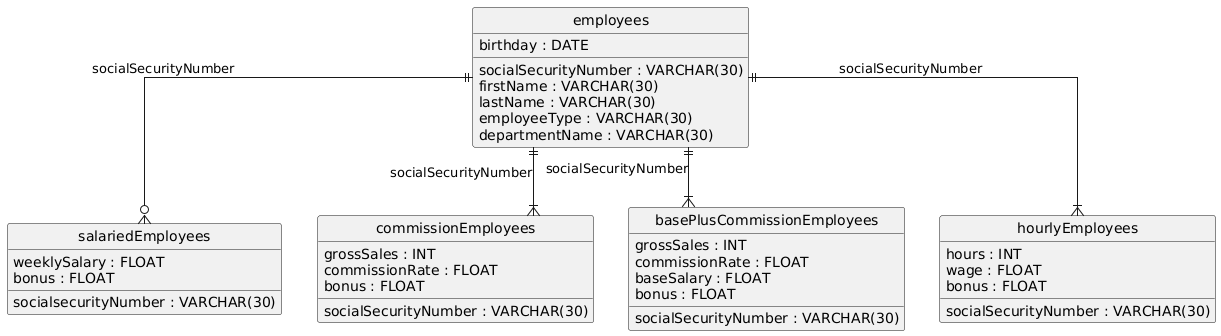

The diagram above was rendered by PlantUML. Its source (embedded in the PNG):
@startuml
hide circle
skinparam linetype ortho

entity "employees" as employees {
  socialSecurityNumber : VARCHAR(30)
  firstName : VARCHAR(30)
  lastName : VARCHAR(30)
  birthday : DATE
  employeeType : VARCHAR(30)
  departmentName : VARCHAR(30)
}

entity "salariedEmployees" as salariedEmployees {
  socialsecurityNumber : VARCHAR(30)
  weeklySalary : FLOAT
  bonus : FLOAT
}

entity "commissionEmployees" as commissionEmployees {
  socialSecurityNumber : VARCHAR(30)
  grossSales : INT
  commissionRate : FLOAT
  bonus : FLOAT
}

entity "basePlusCommissionEmployees" as basePlusCommissionEmployees {
  socialSecurityNumber : VARCHAR(30)
  grossSales : INT
  commissionRate : FLOAT
  baseSalary : FLOAT
  bonus : FLOAT
}

entity "hourlyEmployees" as hourlyEmployees {
  socialSecurityNumber : VARCHAR(30)
  hours : INT
  wage : FLOAT
  bonus : FLOAT
}

employees ||--o{ salariedEmployees : "socialSecurityNumber"
employees ||--|{ commissionEmployees : "socialSecurityNumber"
employees ||--|{ basePlusCommissionEmployees : "socialSecurityNumber"
employees ||--|{ hourlyEmployees : "socialSecurityNumber"
@enduml